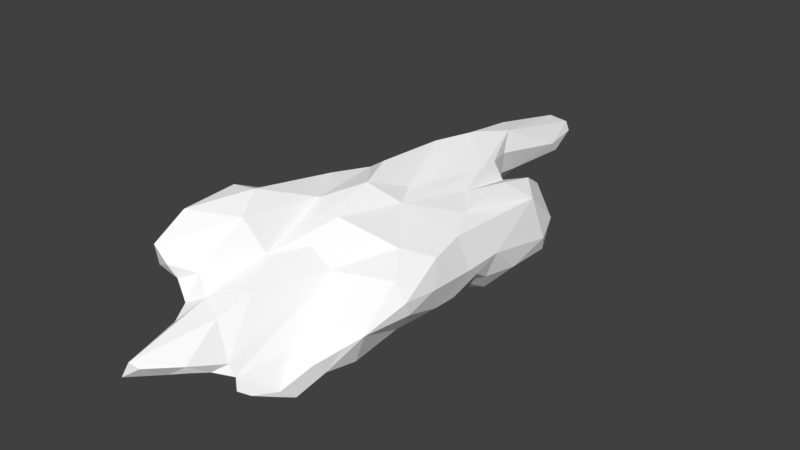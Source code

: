 # Source: Cloud04.blend  (saved by Blender 2.78.0; exported with 4.5.12 LTS)
import bpy
from mathutils import Matrix  # noqa: F401  (used for matrix-valued properties, if any)

bpy.ops.wm.read_factory_settings(use_empty=True)
scene = bpy.context.scene
scene.name = 'Scene'

# ---- collections
col_collection_1 = bpy.data.collections.new('Collection 1'); scene.collection.children.link(col_collection_1)

# ---- materials (node trees are filled in below, after node groups)
mat_cloud_002 = bpy.data.materials.new('CLOUD.002')
mat_cloud_002.alpha_threshold = 0.0
mat_cloud_002.use_transparent_shadow = False
mat_cloud_002.diffuse_color = (1.0, 1.0, 1.0, 1.0)
mat_cloud_002.roughness = 0.5

# ---- material node trees

# ---- world
world_world = bpy.data.worlds.new('World'); scene.world = world_world
world_world.color = (0.05088, 0.05088, 0.05088)
world_world.use_sun_shadow = False
world_world.sun_shadow_jitter_overblur = 0.0
world_world.cycles.sampling_method = 'MANUAL'

# ---- meshes
me_icosphere_007 = bpy.data.meshes.new('Icosphere.007')
me_icosphere_007.from_pydata([(0.1365, -1.304, 3.103), (0.79, -0.8842, 1.77), (0.3822, -0.9402, 2.721), (1.087, -1.009, 1.506), (0.1397, -0.9198, 2.255), (-0.4891, -0.7192, -1.405), (-0.293, -1.101, -1.748), (-0.6535, -0.345, -1.421), (-1.141, -0.6111, 0.5688), (-0.7967, -0.7746, 0.684), (-0.8234, -0.7968, -0.1467), (-0.6582, -0.6423, -0.9877), (-1.066, -0.8771, 0.7878), (-0.3321, -0.6998, 2.34), (-0.7567, -0.8321, 2.074), (-0.5433, -0.8166, 0.6475), (-0.9737, -1.011, 1.467), (-1.263, -0.8932, 1.694), (-0.2296, -1.007, 1.473), (0.0319, -1.088, 0.6824), (-0.01431, -0.7613, 2.162), (-0.1361, -0.8846, 3.123), (-0.3932, -1.229, 0.6009), (-0.5043, -0.7763, -0.1925), (1.563, -1.863, -0.7999), (1.925, -1.527, -3.945), (1.351, -1.217, 1.213), (1.182, -1.642, 0.8662), (0.3444, -1.053, 1.195), (0.7917, -1.248, 1.316), (0.5654, -1.305, 0.5424), (-0.7194, -0.9035, 2.659), (2.019, -1.791, -1.248), (1.77, -1.44, -0.1941), (2.344, -1.175, -0.8359), (0.4007, -1.274, 6.277), (-0.1956, -1.266, 4.283), (-1.109, -0.8105, 4.068), (-0.6875, -1.243, 4.025), (-0.1996, -0.6529, 1.633), (0.4673, -1.784, -0.1259), (-1.347, -0.4394, 4.186), (0.5384, -0.845, 6.621), (0.5279, -1.179, 1.382), (1.186, -1.459, 3.799), (-0.2179, -0.8751, 7.744), (-0.01557, -1.181, 2.908), (0.4325, -1.394, 4.41), (1.071, -1.462, 1.171), (0.299, -1.378, -0.914), (-1.54, -0.8566, 2.266), (-0.2968, -0.8021, -0.5893), (0.2532, -1.323, 0.7634), (1.751, -0.9985, 1.25), (0.3409, -1.363, 0.2352), (2.354, -1.459, -3.556), (1.609, -1.453, 0.4612), (0.1107, -0.9727, 1.52), (-0.3698, -0.8085, 1.344), (-1.011, -1.487, 3.169), (-1.041, -0.9859, 2.606), (0.6977, -1.157, 6.58), (-0.1514, -1.063, -0.08169), (1.588, -1.42, -2.125), (-0.6042, -1.168, 3.815), (-0.02393, -1.133, -0.2636), (1.567, -0.9663, 1.796), (-1.231, -0.9677, 3.588), (-1.013, -1.103, 4.195), (1.071, -1.072, -1.439), (1.115, -1.919, -0.8007), (-0.6211, -0.3418, 8.467), (1.117, -0.9403, 5.163), (1.238, -1.763, 0.03397), (0.6, -0.859, 2.762), (0.04342, -1.725, 4.879), (1.241, -1.903, 5.779), (0.00232, 0.0482, 6.41), (1.287, -2.024, 4.797), (0.2137, -0.5656, 7.579), (2.004, -1.526, 3.954), (1.274, -1.736, 5.794), (1.7, -1.189, 5.103), (1.392, -2.063, 5.386), (0.173, -0.8095, 7.468), (-0.4127, -0.4942, 8.348), (-0.2463, -1.472, 5.597), (2.171, -1.195, 2.642), (1.998, -1.674, -2.182), (0.2997, -1.011, 6.942), (2.111, -0.8418, 4.464), (0.5426, -1.491, 5.331), (1.783, -1.516, 4.761), (2.593, -0.6191, 2.655), (2.408, -0.5939, 4.085), (-1.627, 1.46, 2.735), (2.614, -0.2114, 2.817), (1.708, 0.6406, 2.002), (1.634, -1.67, 4.225), (2.513, -0.7495, -0.1883), (-1.531, 0.5639, -0.2529), (0.8517, 0.3679, 3.517), (-1.054, -0.3515, -2.695), (0.1852, 0.4092, 5.466), (2.375, -1.14, 0.6167), (-2.021, 1.899, 3.845), (1.925, -1.312, 2.086), (2.483, -1.296, -1.939), (-0.9084, 1.645, 4.626), (1.708, -0.4218, 4.211), (-1.156, 0.002176, 6.35), (-1.727, -0.05579, -0.1285), (-2.162, 0.6051, 6.217), (-0.8296, -0.3014, -0.8488), (-0.3211, 0.7935, 4.479), (-1.635, -0.1532, 3.177), (-1.48, -0.7898, 3.331), (0.7251, -1.525, 6.605), (0.4873, 0.1992, -6.803), (-1.062, -0.06508, -2.163), (-1.491, 0.006225, 4.011), (-2.103, 1.251, 3.476), (-1.32, 1.981, 3.818), (2.165, -0.7875, -4.216), (-1.122, -0.7967, 6.787), (-0.8396, -0.7934, 8.544), (-1.728, 0.7167, 2.732), (-0.5978, 1.427, 2.325), (-1.52, 0.03917, 5.729), (-2.092, 1.239, 6.364), (1.872, -0.9829, 0.6061), (-0.93, -0.176, 6.876), (0.01295, -0.5134, -7.492), (-0.6317, 0.247, 6.167), (-2.112, 1.776, 5.375), (0.2458, 0.8116, 3.52), (-2.371, 1.069, 4.497), (-1.625, -0.4343, 0.426), (-0.8676, -1.37, 6.095), (-1.331, 1.45, 1.082), (-0.8536, -1.138, 7.92), (2.607, -0.4166, 0.2897), (-1.622, 0.7575, 1.901), (2.256, 0.2447, 2.797), (-1.024, 0.6697, 5.984), (2.47, 0.4108, 1.467), (-2.439, 1.54, 5.002), (-1.671, 0.8538, 6.383), (-0.3716, -0.6225, -7.885), (1.245, 0.7984, -1.37), (0.1165, 0.0664, -8.322), (-0.04062, 0.3072, -8.394), (0.9735, -0.06356, -3.934), (0.4382, 0.7179, -4.252), (0.4001, -0.1367, -7.141), (-0.8804, -0.8647, -3.509), (1.848, 0.6825, -0.4888), (-0.9149, -1.15, -2.643), (1.855, 0.6664, -3.389), (-1.764, 0.4327, 0.7848), (-0.9263, 0.1038, -3.616), (-0.4201, -0.5526, -5.645), (1.686, 0.1811, -4.146), (-0.3786, 1.584, -2.085), (-0.9978, 0.4465, -4.994), (0.8984, 0.9056, -2.434), (-0.4604, 1.064, -5.458), (0.5493, -0.1829, -3.818), (-0.7321, -0.1733, -6.146), (-0.3027, 1.34, -3.779), (0.8258, -1.936, -0.505), (-0.7528, 0.1494, -7.748), (-0.1832, 1.854, 0.3304), (0.275, -0.08443, -5.081), (-1.337, 0.3344, -1.661), (-0.7531, 0.6198, -5.808), (0.3367, -0.6071, -3.58), (2.145, -1.027, 0.04998), (0.45, 0.1284, -4.175), (0.3186, -0.7745, -2.323), (-0.2365, -1.213, 1.043), (0.2941, 1.113, -0.1088), (-0.5974, 1.23, -3.49), (-0.9821, 0.7444, -2.83), (-0.488, 0.4784, -8.158), (1.745, -0.7604, -4.354), (0.8243, -0.7239, -3.961), (1.28, -1.124, -3.735), (2.515, -0.971, -3.319), (0.9883, 0.3194, -3.431), (1.869, 0.9525, -2.208), (-0.6749, -1.354, -3.392), (-0.3946, -0.07705, -8.501), (2.569, -0.4406, -0.9637), (-0.1972, -0.7776, -4.759), (2.232, 0.2677, -3.089), (1.292, -0.3424, -4.345), (0.7055, 1.038, 0.6658), (0.1244, 1.133, -4.893), (-0.9229, 0.8731, -4.708), (2.294, 0.5107, 0.3857), (0.7162, 0.8452, -3.374), (0.9444, -1.68, 6.369), (2.379, -1.113, 1.346), (-1.217, 0.8923, -1.916), (0.9237, -1.604, 0.3434), (0.298, 1.26, 2.603), (0.9649, -1.886, 5.676), (-0.6567, 1.549, 0.3209), (-1.848, -0.3555, 1.358), (2.639, -0.3213, 1.772), (-1.493, 0.4933, 6.251), (0.0939, 1.68, 1.307)], [], [(22, 19, 180), (21, 46, 36), (0, 4, 2), (46, 4, 0), (30, 52, 54), (43, 30, 29), (64, 31, 13), (50, 17, 60), (1, 74, 43), (14, 60, 17), (43, 2, 4), (22, 15, 23), (60, 14, 31), (14, 58, 13), (11, 23, 10), (7, 113, 119), (116, 60, 67), (58, 14, 15), (113, 11, 10), (113, 8, 137), (8, 12, 17), (67, 68, 37), (137, 8, 17), (15, 9, 23), (50, 60, 116), (16, 17, 12), (10, 12, 8), (51, 5, 65), (5, 11, 7), (12, 10, 9), (10, 23, 9), (113, 7, 11), (46, 0, 75), (6, 5, 157), (37, 124, 128), (58, 22, 18), (60, 31, 59), (16, 14, 17), (1, 43, 29), (51, 23, 11), (14, 16, 15), (22, 62, 19), (9, 15, 16), (11, 5, 51), (51, 62, 23), (57, 180, 19), (65, 19, 62), (4, 20, 57), (28, 4, 57), (74, 2, 43), (19, 28, 57), (37, 68, 138), (13, 20, 21), (13, 21, 64), (4, 21, 20), (13, 58, 39), (39, 20, 13), (180, 57, 20), (170, 40, 49), (120, 116, 41), (3, 1, 29), (113, 10, 8), (41, 116, 37), (1, 3, 74), (58, 15, 22), (36, 64, 21), (116, 67, 37), (0, 74, 47), (62, 22, 23), (65, 5, 6), (4, 28, 43), (59, 38, 68), (19, 65, 52), (41, 37, 128), (30, 43, 52), (138, 68, 38), (28, 52, 43), (59, 67, 60), (29, 48, 3), (54, 65, 49), (46, 21, 4), (52, 65, 54), (28, 19, 52), (59, 68, 67), (18, 20, 39), (40, 30, 54), (31, 14, 13), (20, 18, 180), (137, 17, 50), (0, 2, 74), (22, 180, 18), (58, 18, 39), (38, 59, 64), (38, 64, 36), (54, 49, 40), (62, 51, 65), (116, 120, 115), (12, 9, 16), (59, 31, 64), (104, 177, 99), (200, 145, 141), (206, 114, 135), (103, 77, 42), (106, 87, 80), (195, 193, 188), (141, 104, 99), (209, 137, 50), (205, 40, 170), (119, 157, 5), (73, 27, 205), (200, 97, 145), (56, 73, 33), (130, 56, 33), (86, 89, 45), (127, 122, 108), (79, 45, 84), (174, 100, 204), (55, 107, 88), (41, 128, 120), (126, 121, 95), (115, 126, 142), (89, 86, 35), (32, 24, 70), (142, 159, 209), (156, 200, 195), (207, 44, 78), (208, 127, 212), (33, 73, 24), (6, 49, 65), (66, 53, 106), (88, 70, 63), (100, 174, 111), (82, 92, 90), (101, 42, 61), (83, 76, 207), (137, 209, 111), (34, 99, 177), (117, 35, 91), (98, 66, 106), (87, 94, 80), (202, 76, 81), (140, 124, 138), (133, 144, 110), (117, 202, 61), (45, 85, 125), (86, 140, 138), (122, 127, 139), (85, 71, 125), (104, 141, 203), (3, 26, 66), (75, 36, 46), (130, 104, 53), (139, 95, 122), (200, 141, 193), (209, 115, 142), (125, 71, 131), (40, 205, 30), (30, 205, 29), (92, 81, 83), (120, 136, 126), (142, 139, 159), (99, 193, 141), (32, 34, 177), (107, 34, 32), (104, 130, 177), (107, 193, 34), (3, 48, 26), (130, 26, 56), (71, 85, 79), (53, 66, 26), (90, 92, 94), (27, 26, 48), (191, 176, 6), (205, 27, 48), (73, 70, 24), (70, 73, 170), (164, 160, 199), (86, 38, 36), (170, 49, 69), (69, 63, 70), (25, 88, 63), (32, 177, 33), (74, 66, 44), (3, 66, 74), (115, 209, 116), (81, 76, 83), (75, 86, 36), (24, 32, 33), (83, 98, 92), (0, 47, 75), (88, 32, 70), (71, 133, 131), (133, 71, 77), (45, 79, 85), (61, 81, 72), (47, 44, 91), (121, 126, 136), (89, 84, 45), (84, 89, 79), (98, 44, 66), (82, 81, 92), (42, 79, 89), (44, 47, 74), (42, 77, 79), (101, 103, 42), (202, 81, 61), (75, 35, 86), (75, 91, 35), (81, 82, 72), (78, 83, 207), (82, 109, 72), (117, 61, 35), (202, 117, 207), (133, 77, 103), (35, 61, 89), (207, 91, 44), (45, 140, 86), (61, 72, 101), (44, 98, 78), (82, 90, 109), (87, 106, 203), (76, 202, 207), (49, 179, 69), (98, 83, 78), (94, 87, 93), (113, 137, 111), (141, 145, 210), (177, 130, 33), (106, 104, 203), (109, 90, 94), (109, 143, 101), (80, 92, 98), (91, 207, 117), (109, 94, 143), (170, 69, 70), (80, 98, 106), (203, 93, 87), (102, 119, 183), (101, 143, 97), (94, 93, 96), (27, 73, 56), (53, 104, 106), (96, 93, 210), (80, 94, 92), (146, 112, 129), (193, 195, 200), (34, 193, 99), (145, 96, 210), (113, 174, 119), (163, 204, 208), (129, 108, 134), (111, 159, 100), (208, 204, 100), (122, 134, 108), (144, 114, 108), (114, 144, 133), (129, 134, 146), (143, 94, 96), (160, 102, 183), (102, 160, 155), (146, 121, 136), (134, 122, 105), (75, 47, 91), (147, 144, 108), (112, 146, 136), (121, 146, 105), (147, 108, 129), (105, 95, 121), (95, 105, 122), (112, 120, 128), (134, 105, 146), (159, 139, 100), (110, 144, 211), (61, 42, 89), (209, 50, 116), (48, 29, 205), (139, 208, 100), (145, 97, 143), (96, 145, 143), (126, 95, 142), (73, 205, 170), (112, 211, 147), (157, 119, 102), (176, 191, 194), (210, 93, 203), (26, 130, 53), (108, 114, 127), (211, 112, 128), (45, 125, 140), (110, 211, 128), (88, 25, 55), (115, 120, 126), (107, 32, 88), (95, 139, 142), (127, 208, 139), (209, 159, 111), (174, 113, 111), (144, 147, 211), (26, 27, 56), (141, 210, 203), (109, 101, 72), (147, 129, 112), (77, 71, 79), (120, 112, 136), (206, 135, 101), (119, 204, 183), (110, 131, 133), (157, 102, 155), (190, 195, 158), (135, 103, 101), (55, 188, 107), (101, 97, 206), (110, 124, 131), (25, 63, 187), (181, 163, 172), (197, 181, 212), (212, 114, 206), (125, 131, 124), (103, 135, 114), (138, 38, 86), (125, 124, 140), (174, 204, 119), (124, 37, 138), (181, 169, 163), (163, 182, 183), (128, 124, 110), (114, 212, 127), (63, 69, 187), (193, 107, 188), (172, 208, 212), (212, 181, 172), (151, 198, 118), (195, 188, 123), (114, 133, 103), (148, 168, 171), (25, 123, 55), (195, 123, 162), (190, 158, 189), (153, 178, 173), (196, 152, 162), (149, 165, 197), (190, 149, 156), (192, 150, 148), (186, 167, 152), (6, 179, 49), (162, 189, 158), (192, 171, 184), (196, 162, 185), (168, 164, 175), (171, 168, 175), (167, 201, 189), (191, 161, 194), (150, 132, 148), (162, 158, 195), (132, 150, 154), (148, 161, 168), (201, 167, 178), (6, 176, 179), (173, 194, 161), (171, 192, 148), (118, 150, 151), (167, 194, 178), (186, 196, 185), (166, 175, 199), (169, 166, 182), (171, 175, 166), (132, 161, 148), (176, 194, 167), (173, 132, 154), (212, 206, 197), (176, 167, 186), (198, 169, 165), (153, 118, 198), (161, 160, 164), (166, 169, 198), (195, 190, 156), (194, 173, 178), (164, 168, 161), (166, 198, 184), (199, 182, 166), (166, 184, 171), (187, 69, 179), (184, 151, 192), (163, 208, 172), (123, 185, 162), (163, 183, 204), (185, 187, 186), (150, 192, 151), (189, 149, 190), (179, 176, 187), (150, 118, 154), (118, 173, 154), (189, 162, 152), (173, 118, 153), (123, 25, 185), (132, 173, 161), (189, 152, 167), (188, 55, 123), (152, 196, 186), (149, 189, 165), (151, 184, 198), (175, 164, 199), (25, 187, 185), (165, 181, 197), (198, 165, 201), (187, 176, 186), (197, 156, 149), (161, 155, 160), (155, 191, 157), (169, 181, 165), (191, 6, 157), (182, 163, 169), (200, 156, 197), (153, 201, 178), (161, 191, 155), (199, 183, 182), (119, 5, 7), (189, 201, 165), (201, 153, 198), (97, 197, 206), (183, 199, 160), (197, 97, 200)])
me_icosphere_007.materials.append(mat_cloud_002)
me_icosphere_007.use_remesh_preserve_volume = False
me_icosphere_007.use_remesh_preserve_attributes = False
me_icosphere_007.use_mirror_vertex_groups = False
me_icosphere_007.update()

# ---- objects
ob_cloud_007 = bpy.data.objects.new('CLOUD.007', me_icosphere_007)

# ---- transforms, parenting, visibility, modifiers, constraints
ob_cloud_007.location = (0.0, 0.0, 0.0)
ob_cloud_007.rotation_euler = (1.571, -0.0, 0.0)
ob_cloud_007.lineart.crease_threshold = 0.0

# ---- collection membership
col_collection_1.objects.link(ob_cloud_007)

# ---- scene / render settings (as saved in the file)
scene.frame_start = 1; scene.frame_end = 250; scene.frame_set(1)
scene.render.engine = 'BLENDER_EEVEE_NEXT'
scene.render.resolution_percentage = 50
scene.render.dither_intensity = 0.0
scene.cycles.use_denoising = False
scene.cycles.samples = 128
scene.cycles.sampling_pattern = 'TABULATED_SOBOL'
scene.cycles.light_sampling_threshold = 0.0
scene.cycles.use_adaptive_sampling = False
scene.cycles.use_light_tree = False
scene.cycles.blur_glossy = 0.0
scene.cycles.sample_clamp_indirect = 0.0
scene.view_settings.view_transform = 'Standard'
bpy.context.view_layer.update()

# ---- added for rendering (the .blend has no active camera and no usable light): camera, sun
cam_auto = bpy.data.cameras.new('AutoCamera')
cam_auto.lens = 50.0
cam_auto.sensor_width = 36.0
cam_auto.clip_end = 1000.0
ob_auto_camera = bpy.data.objects.new('AutoCamera', cam_auto)
scene.collection.objects.link(ob_auto_camera)
ob_auto_camera.location = (16.9756, -20.2726, 13.4595)
ob_auto_camera.rotation_euler = (1.09748, -7.21219e-08, 0.694738)
scene.camera = ob_auto_camera
light_auto_sun = bpy.data.lights.new('AutoSun', 'SUN')
light_auto_sun.energy = 3.0
light_auto_sun.angle = 0.0523599
ob_auto_sun = bpy.data.objects.new('AutoSun', light_auto_sun)
scene.collection.objects.link(ob_auto_sun)
ob_auto_sun.rotation_euler = (0.872665, 0.174533, 0.523599)
bpy.context.view_layer.update()
